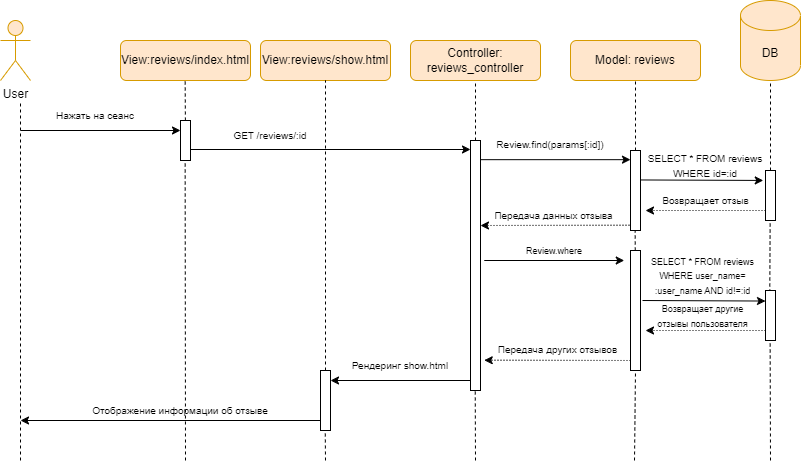

The diagram above was exported from draw.io. Its source (the exported page's mxGraphModel, read from the mxfile embedded in the PNG):
<mxGraphModel dx="911" dy="1670" grid="1" gridSize="10" guides="1" tooltips="1" connect="1" arrows="1" fold="1" page="1" pageScale="1" pageWidth="827" pageHeight="1169" math="0" shadow="0">
  <root>
    <mxCell id="0" />
    <mxCell id="1" parent="0" />
    <mxCell id="SjsirPaQ42ACG0kTSudQ-1" value="User" style="shape=umlActor;verticalLabelPosition=bottom;verticalAlign=top;html=1;outlineConnect=0;fillColor=#ffe6cc;strokeColor=#d79b00;" parent="1" vertex="1">
      <mxGeometry x="410" y="-120" width="30" height="60" as="geometry" />
    </mxCell>
    <mxCell id="SjsirPaQ42ACG0kTSudQ-2" value="View:reviews/index.html" style="rounded=1;whiteSpace=wrap;html=1;fillColor=#ffe6cc;strokeColor=#d79b00;" parent="1" vertex="1">
      <mxGeometry x="530" y="-100" width="130" height="40" as="geometry" />
    </mxCell>
    <mxCell id="SjsirPaQ42ACG0kTSudQ-3" value="Model: reviews" style="rounded=1;whiteSpace=wrap;html=1;fillColor=#ffe6cc;strokeColor=#d79b00;" parent="1" vertex="1">
      <mxGeometry x="980" y="-100" width="130" height="40" as="geometry" />
    </mxCell>
    <mxCell id="SjsirPaQ42ACG0kTSudQ-4" value="Controller: reviews_controller" style="rounded=1;whiteSpace=wrap;html=1;fillColor=#ffe6cc;strokeColor=#d79b00;" parent="1" vertex="1">
      <mxGeometry x="820" y="-100" width="130" height="40" as="geometry" />
    </mxCell>
    <mxCell id="SjsirPaQ42ACG0kTSudQ-5" value="DB" style="shape=cylinder3;whiteSpace=wrap;html=1;boundedLbl=1;backgroundOutline=1;size=15;fillColor=#ffe6cc;strokeColor=#d79b00;" parent="1" vertex="1">
      <mxGeometry x="1150" y="-140" width="60" height="80" as="geometry" />
    </mxCell>
    <mxCell id="SjsirPaQ42ACG0kTSudQ-6" value="" style="endArrow=none;dashed=1;html=1;rounded=0;" parent="1" source="SjsirPaQ42ACG0kTSudQ-14" edge="1">
      <mxGeometry width="50" height="50" relative="1" as="geometry">
        <mxPoint x="595" y="640" as="sourcePoint" />
        <mxPoint x="594.66" y="-60" as="targetPoint" />
      </mxGeometry>
    </mxCell>
    <mxCell id="SjsirPaQ42ACG0kTSudQ-7" value="" style="endArrow=none;dashed=1;html=1;rounded=0;entryX=0.5;entryY=1;entryDx=0;entryDy=0;exitX=0.5;exitY=0;exitDx=0;exitDy=0;" parent="1" source="SjsirPaQ42ACG0kTSudQ-23" target="SjsirPaQ42ACG0kTSudQ-4" edge="1">
      <mxGeometry width="50" height="50" relative="1" as="geometry">
        <mxPoint x="885" y="2.2737367544323206e-13" as="sourcePoint" />
        <mxPoint x="885" y="280" as="targetPoint" />
      </mxGeometry>
    </mxCell>
    <mxCell id="SjsirPaQ42ACG0kTSudQ-8" value="" style="endArrow=none;dashed=1;html=1;rounded=0;entryX=0.5;entryY=1;entryDx=0;entryDy=0;" parent="1" source="SjsirPaQ42ACG0kTSudQ-34" target="SjsirPaQ42ACG0kTSudQ-3" edge="1">
      <mxGeometry width="50" height="50" relative="1" as="geometry">
        <mxPoint x="1045" y="800" as="sourcePoint" />
        <mxPoint x="1045" y="340" as="targetPoint" />
      </mxGeometry>
    </mxCell>
    <mxCell id="SjsirPaQ42ACG0kTSudQ-9" value="" style="endArrow=none;dashed=1;html=1;rounded=0;entryX=0.5;entryY=1;entryDx=0;entryDy=0;entryPerimeter=0;" parent="1" source="SjsirPaQ42ACG0kTSudQ-31" target="SjsirPaQ42ACG0kTSudQ-5" edge="1">
      <mxGeometry width="50" height="50" relative="1" as="geometry">
        <mxPoint x="1180" y="800" as="sourcePoint" />
        <mxPoint x="1179.8909090909092" y="320" as="targetPoint" />
      </mxGeometry>
    </mxCell>
    <mxCell id="SjsirPaQ42ACG0kTSudQ-12" value="" style="endArrow=classic;html=1;rounded=0;" parent="1" edge="1">
      <mxGeometry width="50" height="50" relative="1" as="geometry">
        <mxPoint x="430" y="-10" as="sourcePoint" />
        <mxPoint x="590" y="-10" as="targetPoint" />
      </mxGeometry>
    </mxCell>
    <mxCell id="SjsirPaQ42ACG0kTSudQ-13" value="&lt;span style=&quot;font-size: 10px;&quot;&gt;Нажать на сеанс&lt;/span&gt;" style="text;html=1;align=center;verticalAlign=middle;whiteSpace=wrap;rounded=0;" parent="1" vertex="1">
      <mxGeometry x="430" y="-40" width="150" height="30" as="geometry" />
    </mxCell>
    <mxCell id="SjsirPaQ42ACG0kTSudQ-14" value="" style="rounded=0;whiteSpace=wrap;html=1;" parent="1" vertex="1">
      <mxGeometry x="590" y="-20" width="10" height="40" as="geometry" />
    </mxCell>
    <mxCell id="SjsirPaQ42ACG0kTSudQ-15" value="View:reviews/show.html" style="rounded=1;whiteSpace=wrap;html=1;fillColor=#ffe6cc;strokeColor=#d79b00;" parent="1" vertex="1">
      <mxGeometry x="670" y="-100" width="130" height="40" as="geometry" />
    </mxCell>
    <mxCell id="SjsirPaQ42ACG0kTSudQ-16" value="" style="endArrow=none;dashed=1;html=1;rounded=0;entryX=0.5;entryY=1;entryDx=0;entryDy=0;" parent="1" source="SjsirPaQ42ACG0kTSudQ-24" target="SjsirPaQ42ACG0kTSudQ-15" edge="1">
      <mxGeometry width="50" height="50" relative="1" as="geometry">
        <mxPoint x="735" y="530" as="sourcePoint" />
        <mxPoint x="735" y="180" as="targetPoint" />
      </mxGeometry>
    </mxCell>
    <mxCell id="SjsirPaQ42ACG0kTSudQ-17" value="" style="endArrow=classic;html=1;rounded=0;" parent="1" edge="1">
      <mxGeometry width="50" height="50" relative="1" as="geometry">
        <mxPoint x="600" y="9" as="sourcePoint" />
        <mxPoint x="880" y="9" as="targetPoint" />
      </mxGeometry>
    </mxCell>
    <mxCell id="SjsirPaQ42ACG0kTSudQ-18" value="&lt;font style=&quot;font-size: 10px;&quot;&gt;GET /reviews/:id&lt;/font&gt;" style="text;html=1;align=center;verticalAlign=middle;whiteSpace=wrap;rounded=0;" parent="1" vertex="1">
      <mxGeometry x="630" y="-20" width="100" height="30" as="geometry" />
    </mxCell>
    <mxCell id="SjsirPaQ42ACG0kTSudQ-19" value="" style="endArrow=classic;html=1;rounded=0;" parent="1" edge="1">
      <mxGeometry width="50" height="50" relative="1" as="geometry">
        <mxPoint x="880" y="240" as="sourcePoint" />
        <mxPoint x="740" y="240" as="targetPoint" />
      </mxGeometry>
    </mxCell>
    <mxCell id="SjsirPaQ42ACG0kTSudQ-20" value="&lt;font style=&quot;font-size: 10px;&quot;&gt;Рендеринг show.html&lt;/font&gt;" style="text;html=1;align=center;verticalAlign=middle;whiteSpace=wrap;rounded=0;" parent="1" vertex="1">
      <mxGeometry x="760" y="210" width="100" height="30" as="geometry" />
    </mxCell>
    <mxCell id="SjsirPaQ42ACG0kTSudQ-21" value="" style="endArrow=classic;html=1;rounded=0;" parent="1" edge="1">
      <mxGeometry width="50" height="50" relative="1" as="geometry">
        <mxPoint x="730" y="280" as="sourcePoint" />
        <mxPoint x="430" y="280" as="targetPoint" />
      </mxGeometry>
    </mxCell>
    <mxCell id="SjsirPaQ42ACG0kTSudQ-22" value="&lt;span style=&quot;font-size: 10px;&quot;&gt;Отображение информации об отзыве&lt;/span&gt;" style="text;html=1;align=center;verticalAlign=middle;whiteSpace=wrap;rounded=0;" parent="1" vertex="1">
      <mxGeometry x="500" y="260" width="180" height="20" as="geometry" />
    </mxCell>
    <mxCell id="SjsirPaQ42ACG0kTSudQ-23" value="" style="rounded=0;whiteSpace=wrap;html=1;" parent="1" vertex="1">
      <mxGeometry x="880" width="10" height="250" as="geometry" />
    </mxCell>
    <mxCell id="SjsirPaQ42ACG0kTSudQ-24" value="" style="rounded=0;whiteSpace=wrap;html=1;" parent="1" vertex="1">
      <mxGeometry x="730" y="230" width="10" height="60" as="geometry" />
    </mxCell>
    <mxCell id="SjsirPaQ42ACG0kTSudQ-25" value="" style="endArrow=classic;html=1;rounded=0;" parent="1" edge="1">
      <mxGeometry width="50" height="50" relative="1" as="geometry">
        <mxPoint x="890" y="19.169999999999987" as="sourcePoint" />
        <mxPoint x="1040" y="19.169999999999987" as="targetPoint" />
      </mxGeometry>
    </mxCell>
    <mxCell id="SjsirPaQ42ACG0kTSudQ-26" value="&lt;font style=&quot;font-size: 10px;&quot;&gt;Review.find(params[:id])&lt;/font&gt;" style="text;html=1;align=center;verticalAlign=middle;whiteSpace=wrap;rounded=0;" parent="1" vertex="1">
      <mxGeometry x="890" y="-10.830000000000013" width="140" height="30" as="geometry" />
    </mxCell>
    <mxCell id="SjsirPaQ42ACG0kTSudQ-27" value="" style="endArrow=classic;html=1;rounded=0;entryX=-0.224;entryY=0.199;entryDx=0;entryDy=0;entryPerimeter=0;" parent="1" target="SjsirPaQ42ACG0kTSudQ-31" edge="1">
      <mxGeometry width="50" height="50" relative="1" as="geometry">
        <mxPoint x="1050" y="39.46000000000001" as="sourcePoint" />
        <mxPoint x="1180" y="40" as="targetPoint" />
      </mxGeometry>
    </mxCell>
    <mxCell id="SjsirPaQ42ACG0kTSudQ-28" value="&lt;font style=&quot;font-size: 10px;&quot;&gt;SELECT * FROM reviews WHERE id=:id&lt;/font&gt;" style="text;html=1;align=center;verticalAlign=middle;whiteSpace=wrap;rounded=0;" parent="1" vertex="1">
      <mxGeometry x="1045" y="10" width="140" height="30" as="geometry" />
    </mxCell>
    <mxCell id="SjsirPaQ42ACG0kTSudQ-29" value="" style="endArrow=classic;html=1;rounded=0;dashed=1;dashPattern=1 2;" parent="1" edge="1">
      <mxGeometry width="50" height="50" relative="1" as="geometry">
        <mxPoint x="1175" y="70" as="sourcePoint" />
        <mxPoint x="1055" y="70" as="targetPoint" />
      </mxGeometry>
    </mxCell>
    <mxCell id="SjsirPaQ42ACG0kTSudQ-30" value="&lt;font style=&quot;font-size: 10px;&quot;&gt;Возвращает отзыв&lt;/font&gt;" style="text;html=1;align=center;verticalAlign=middle;whiteSpace=wrap;rounded=0;" parent="1" vertex="1">
      <mxGeometry x="1067.5" y="50" width="95" height="20" as="geometry" />
    </mxCell>
    <mxCell id="SjsirPaQ42ACG0kTSudQ-31" value="" style="rounded=0;whiteSpace=wrap;html=1;" parent="1" vertex="1">
      <mxGeometry x="1175" y="30" width="10" height="50" as="geometry" />
    </mxCell>
    <mxCell id="SjsirPaQ42ACG0kTSudQ-32" value="" style="endArrow=classic;html=1;rounded=0;dashed=1;dashPattern=1 2;" parent="1" edge="1">
      <mxGeometry width="50" height="50" relative="1" as="geometry">
        <mxPoint x="1045" y="84.74000000000001" as="sourcePoint" />
        <mxPoint x="890" y="85" as="targetPoint" />
      </mxGeometry>
    </mxCell>
    <mxCell id="SjsirPaQ42ACG0kTSudQ-33" value="&lt;font style=&quot;font-size: 10px;&quot;&gt;Передача данных отзыва&lt;/font&gt;" style="text;html=1;align=center;verticalAlign=middle;whiteSpace=wrap;rounded=0;" parent="1" vertex="1">
      <mxGeometry x="900" y="64.74000000000001" width="127.5" height="20" as="geometry" />
    </mxCell>
    <mxCell id="SjsirPaQ42ACG0kTSudQ-34" value="" style="rounded=0;whiteSpace=wrap;html=1;" parent="1" vertex="1">
      <mxGeometry x="1040" y="10" width="10" height="80" as="geometry" />
    </mxCell>
    <mxCell id="SjsirPaQ42ACG0kTSudQ-35" value="" style="endArrow=none;dashed=1;html=1;rounded=0;entryX=0.5;entryY=1;entryDx=0;entryDy=0;" parent="1" edge="1">
      <mxGeometry width="50" height="50" relative="1" as="geometry">
        <mxPoint x="430" y="320" as="sourcePoint" />
        <mxPoint x="430" y="-40" as="targetPoint" />
      </mxGeometry>
    </mxCell>
    <mxCell id="SjsirPaQ42ACG0kTSudQ-37" value="" style="endArrow=none;dashed=1;html=1;rounded=0;entryX=0.5;entryY=1;entryDx=0;entryDy=0;" parent="1" edge="1">
      <mxGeometry width="50" height="50" relative="1" as="geometry">
        <mxPoint x="885" y="320" as="sourcePoint" />
        <mxPoint x="884.7399999999999" y="250" as="targetPoint" />
      </mxGeometry>
    </mxCell>
    <mxCell id="SjsirPaQ42ACG0kTSudQ-38" value="" style="endArrow=none;dashed=1;html=1;rounded=0;entryX=0.5;entryY=1;entryDx=0;entryDy=0;" parent="1" edge="1" source="F4jgHHk4Q25sE3bBEOui-14">
      <mxGeometry width="50" height="50" relative="1" as="geometry">
        <mxPoint x="1044" y="320" as="sourcePoint" />
        <mxPoint x="1044.66" y="90" as="targetPoint" />
      </mxGeometry>
    </mxCell>
    <mxCell id="SjsirPaQ42ACG0kTSudQ-39" value="" style="endArrow=none;dashed=1;html=1;rounded=0;entryX=0.5;entryY=1;entryDx=0;entryDy=0;" parent="1" edge="1">
      <mxGeometry width="50" height="50" relative="1" as="geometry">
        <mxPoint x="1179" y="200" as="sourcePoint" />
        <mxPoint x="1179.66" y="80" as="targetPoint" />
      </mxGeometry>
    </mxCell>
    <mxCell id="SjsirPaQ42ACG0kTSudQ-40" value="" style="endArrow=none;dashed=1;html=1;rounded=0;entryX=0.5;entryY=1;entryDx=0;entryDy=0;" parent="1" edge="1">
      <mxGeometry width="50" height="50" relative="1" as="geometry">
        <mxPoint x="735" y="320" as="sourcePoint" />
        <mxPoint x="734.7399999999999" y="290" as="targetPoint" />
      </mxGeometry>
    </mxCell>
    <mxCell id="SjsirPaQ42ACG0kTSudQ-41" value="" style="endArrow=none;dashed=1;html=1;rounded=0;entryX=0.5;entryY=1;entryDx=0;entryDy=0;" parent="1" edge="1">
      <mxGeometry width="50" height="50" relative="1" as="geometry">
        <mxPoint x="595" y="320" as="sourcePoint" />
        <mxPoint x="594.6600000000001" y="20" as="targetPoint" />
      </mxGeometry>
    </mxCell>
    <mxCell id="F4jgHHk4Q25sE3bBEOui-1" value="" style="endArrow=classic;html=1;rounded=0;" edge="1" parent="1">
      <mxGeometry width="50" height="50" relative="1" as="geometry">
        <mxPoint x="893.75" y="120" as="sourcePoint" />
        <mxPoint x="1033.75" y="120" as="targetPoint" />
      </mxGeometry>
    </mxCell>
    <mxCell id="F4jgHHk4Q25sE3bBEOui-2" value="&lt;font style=&quot;font-size: 9px;&quot;&gt;Review.where&lt;/font&gt;" style="text;html=1;align=center;verticalAlign=middle;whiteSpace=wrap;rounded=0;" vertex="1" parent="1">
      <mxGeometry x="893.75" y="100" width="140" height="20" as="geometry" />
    </mxCell>
    <mxCell id="F4jgHHk4Q25sE3bBEOui-6" value="" style="endArrow=classic;html=1;rounded=0;entryX=-0.224;entryY=0.199;entryDx=0;entryDy=0;entryPerimeter=0;" edge="1" parent="1">
      <mxGeometry width="50" height="50" relative="1" as="geometry">
        <mxPoint x="1052" y="160" as="sourcePoint" />
        <mxPoint x="1175" y="160.54000000000002" as="targetPoint" />
      </mxGeometry>
    </mxCell>
    <mxCell id="F4jgHHk4Q25sE3bBEOui-7" value="&lt;font style=&quot;font-size: 9px;&quot;&gt;SELECT * FROM reviews WHERE user_name= :user_name AND id!=:id&lt;/font&gt;" style="text;html=1;align=center;verticalAlign=middle;whiteSpace=wrap;rounded=0;" vertex="1" parent="1">
      <mxGeometry x="1050" y="120" width="125" height="30" as="geometry" />
    </mxCell>
    <mxCell id="F4jgHHk4Q25sE3bBEOui-8" value="" style="endArrow=classic;html=1;rounded=0;dashed=1;dashPattern=1 2;" edge="1" parent="1">
      <mxGeometry width="50" height="50" relative="1" as="geometry">
        <mxPoint x="1175" y="190" as="sourcePoint" />
        <mxPoint x="1055" y="190" as="targetPoint" />
      </mxGeometry>
    </mxCell>
    <mxCell id="F4jgHHk4Q25sE3bBEOui-9" value="&lt;font style=&quot;font-size: 9px;&quot;&gt;Возвращает другие отзывы пользователя&lt;/font&gt;" style="text;html=1;align=center;verticalAlign=middle;whiteSpace=wrap;rounded=0;" vertex="1" parent="1">
      <mxGeometry x="1056.25" y="165" width="112.5" height="20" as="geometry" />
    </mxCell>
    <mxCell id="F4jgHHk4Q25sE3bBEOui-10" value="" style="rounded=0;whiteSpace=wrap;html=1;" vertex="1" parent="1">
      <mxGeometry x="1175" y="150" width="10" height="50" as="geometry" />
    </mxCell>
    <mxCell id="F4jgHHk4Q25sE3bBEOui-11" value="" style="endArrow=classic;html=1;rounded=0;dashed=1;dashPattern=1 2;" edge="1" parent="1">
      <mxGeometry width="50" height="50" relative="1" as="geometry">
        <mxPoint x="1040" y="220" as="sourcePoint" />
        <mxPoint x="893.75" y="219.73000000000002" as="targetPoint" />
      </mxGeometry>
    </mxCell>
    <mxCell id="F4jgHHk4Q25sE3bBEOui-12" value="&lt;font style=&quot;font-size: 10px;&quot;&gt;Передача других отзывов&lt;/font&gt;" style="text;html=1;align=center;verticalAlign=middle;whiteSpace=wrap;rounded=0;" vertex="1" parent="1">
      <mxGeometry x="903.75" y="199.47000000000003" width="127.5" height="20" as="geometry" />
    </mxCell>
    <mxCell id="F4jgHHk4Q25sE3bBEOui-13" value="" style="endArrow=none;dashed=1;html=1;rounded=0;entryX=0.5;entryY=1;entryDx=0;entryDy=0;" edge="1" parent="1">
      <mxGeometry width="50" height="50" relative="1" as="geometry">
        <mxPoint x="1180" y="320" as="sourcePoint" />
        <mxPoint x="1179.6399999999999" y="200" as="targetPoint" />
      </mxGeometry>
    </mxCell>
    <mxCell id="F4jgHHk4Q25sE3bBEOui-15" value="" style="endArrow=none;dashed=1;html=1;rounded=0;entryX=0.5;entryY=1;entryDx=0;entryDy=0;" edge="1" parent="1" target="F4jgHHk4Q25sE3bBEOui-14">
      <mxGeometry width="50" height="50" relative="1" as="geometry">
        <mxPoint x="1044" y="320" as="sourcePoint" />
        <mxPoint x="1044.66" y="90" as="targetPoint" />
      </mxGeometry>
    </mxCell>
    <mxCell id="F4jgHHk4Q25sE3bBEOui-14" value="" style="rounded=0;whiteSpace=wrap;html=1;" vertex="1" parent="1">
      <mxGeometry x="1040" y="110" width="10" height="120" as="geometry" />
    </mxCell>
  </root>
</mxGraphModel>